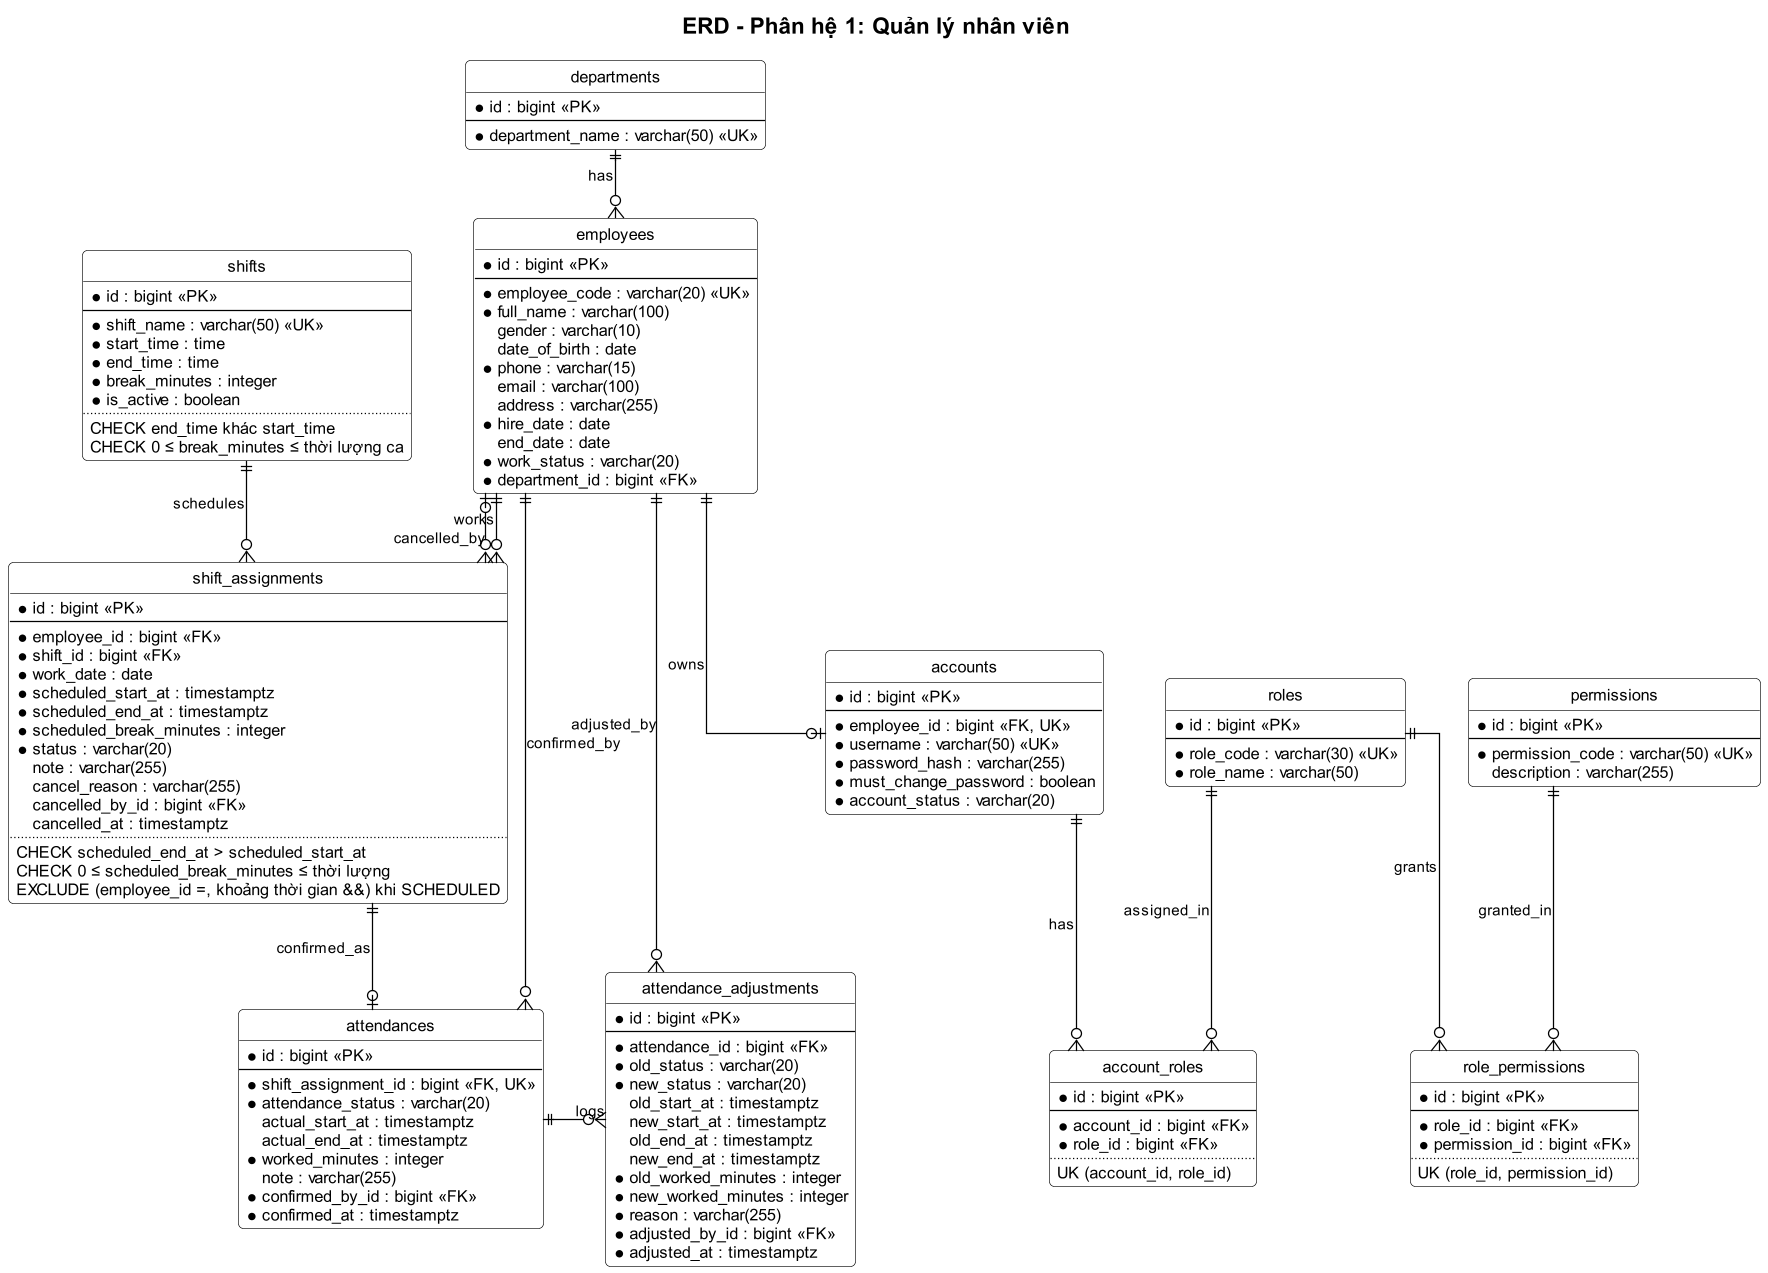

The diagram above was rendered by PlantUML. Its source (embedded in the PNG):
@startuml
!include ../_style.puml
hide circle
set separator none
skinparam linetype ortho
skinparam nodesep 50
skinparam ranksep 55
title ERD - Phân hệ 1: Quản lý nhân viên

entity "departments" as departments {
  * id : bigint <<PK>>
  --
  * department_name : varchar(50) <<UK>>
}

entity "employees" as employees {
  * id : bigint <<PK>>
  --
  * employee_code : varchar(20) <<UK>>
  * full_name : varchar(100)
  gender : varchar(10)
  date_of_birth : date
  * phone : varchar(15)
  email : varchar(100)
  address : varchar(255)
  * hire_date : date
  end_date : date
  * work_status : varchar(20)
  * department_id : bigint <<FK>>
}

entity "accounts" as accounts {
  * id : bigint <<PK>>
  --
  * employee_id : bigint <<FK, UK>>
  * username : varchar(50) <<UK>>
  * password_hash : varchar(255)
  * must_change_password : boolean
  * account_status : varchar(20)
}

entity "roles" as roles {
  * id : bigint <<PK>>
  --
  * role_code : varchar(30) <<UK>>
  * role_name : varchar(50)
}

entity "permissions" as permissions {
  * id : bigint <<PK>>
  --
  * permission_code : varchar(50) <<UK>>
  description : varchar(255)
}

entity "account_roles" as account_roles {
  * id : bigint <<PK>>
  --
  * account_id : bigint <<FK>>
  * role_id : bigint <<FK>>
  ..
  UK (account_id, role_id)
}

entity "role_permissions" as role_permissions {
  * id : bigint <<PK>>
  --
  * role_id : bigint <<FK>>
  * permission_id : bigint <<FK>>
  ..
  UK (role_id, permission_id)
}

entity "shifts" as shifts {
  * id : bigint <<PK>>
  --
  * shift_name : varchar(50) <<UK>>
  * start_time : time
  * end_time : time
  * break_minutes : integer
  * is_active : boolean
  ..
  CHECK end_time khác start_time
  CHECK 0 ≤ break_minutes ≤ thời lượng ca
}

entity "shift_assignments" as shift_assignments {
  * id : bigint <<PK>>
  --
  * employee_id : bigint <<FK>>
  * shift_id : bigint <<FK>>
  * work_date : date
  * scheduled_start_at : timestamptz
  * scheduled_end_at : timestamptz
  * scheduled_break_minutes : integer
  * status : varchar(20)
  note : varchar(255)
  cancel_reason : varchar(255)
  cancelled_by_id : bigint <<FK>>
  cancelled_at : timestamptz
  ..
  CHECK scheduled_end_at > scheduled_start_at
  CHECK 0 ≤ scheduled_break_minutes ≤ thời lượng
  EXCLUDE (employee_id =, khoảng thời gian &&) khi SCHEDULED
}

entity "attendances" as attendances {
  * id : bigint <<PK>>
  --
  * shift_assignment_id : bigint <<FK, UK>>
  * attendance_status : varchar(20)
  actual_start_at : timestamptz
  actual_end_at : timestamptz
  * worked_minutes : integer
  note : varchar(255)
  * confirmed_by_id : bigint <<FK>>
  * confirmed_at : timestamptz
}

entity "attendance_adjustments" as attendance_adjustments {
  * id : bigint <<PK>>
  --
  * attendance_id : bigint <<FK>>
  * old_status : varchar(20)
  * new_status : varchar(20)
  old_start_at : timestamptz
  new_start_at : timestamptz
  old_end_at : timestamptz
  new_end_at : timestamptz
  * old_worked_minutes : integer
  * new_worked_minutes : integer
  * reason : varchar(255)
  * adjusted_by_id : bigint <<FK>>
  * adjusted_at : timestamptz
}

departments ||--o{ employees : has
employees ||--o| accounts : owns
accounts ||--o{ account_roles : has
roles ||--o{ account_roles : assigned_in
roles ||--o{ role_permissions : grants
permissions ||--o{ role_permissions : granted_in
employees ||--o{ shift_assignments : works
employees |o--o{ shift_assignments : cancelled_by
shifts ||--o{ shift_assignments : schedules
shift_assignments ||--o| attendances : confirmed_as
attendances ||-right-o{ attendance_adjustments : logs
employees ||--o{ attendances : confirmed_by
employees ||-down-o{ attendance_adjustments : adjusted_by
@enduml